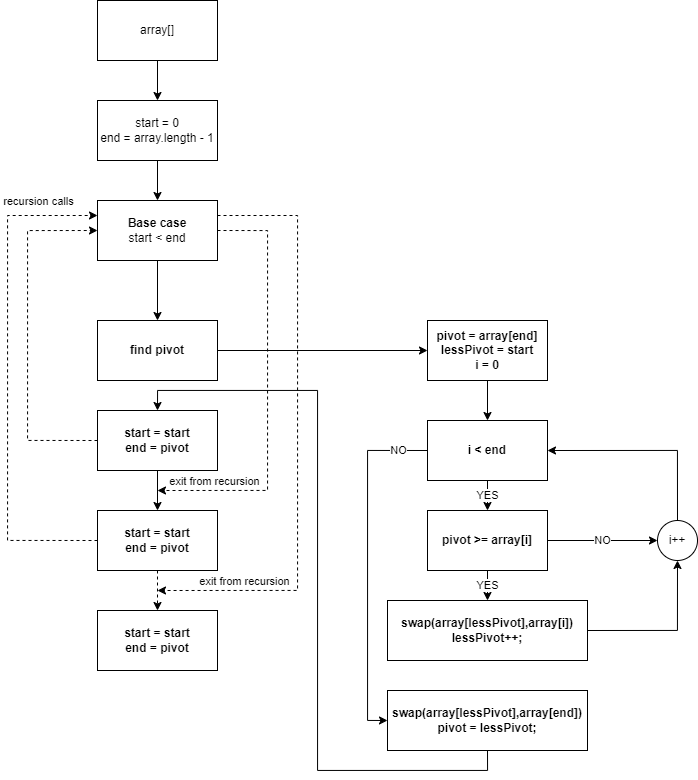

The diagram above was exported from draw.io. Its source (the exported page's mxGraphModel, read from the mxfile embedded in the PNG):
<mxGraphModel dx="1673" dy="829" grid="1" gridSize="10" guides="1" tooltips="1" connect="1" arrows="1" fold="1" page="1" pageScale="1" pageWidth="850" pageHeight="1100" math="0" shadow="0">
  <root>
    <mxCell id="0" />
    <mxCell id="1" parent="0" />
    <mxCell id="Z1iJYaeFkP32IaYk7juB-6" style="edgeStyle=orthogonalEdgeStyle;rounded=0;orthogonalLoop=1;jettySize=auto;html=1;" parent="1" source="Z1iJYaeFkP32IaYk7juB-1" edge="1">
      <mxGeometry relative="1" as="geometry">
        <mxPoint x="260" y="360.0000000000001" as="targetPoint" />
      </mxGeometry>
    </mxCell>
    <mxCell id="Z1iJYaeFkP32IaYk7juB-17" style="edgeStyle=orthogonalEdgeStyle;rounded=0;orthogonalLoop=1;jettySize=auto;html=1;exitX=1;exitY=0.5;exitDx=0;exitDy=0;dashed=1;" parent="1" source="Z1iJYaeFkP32IaYk7juB-1" edge="1">
      <mxGeometry relative="1" as="geometry">
        <mxPoint x="260" y="530" as="targetPoint" />
        <Array as="points">
          <mxPoint x="370" y="270" />
          <mxPoint x="370" y="530" />
        </Array>
      </mxGeometry>
    </mxCell>
    <mxCell id="Z1iJYaeFkP32IaYk7juB-21" style="edgeStyle=orthogonalEdgeStyle;rounded=0;orthogonalLoop=1;jettySize=auto;html=1;exitX=1;exitY=0.25;exitDx=0;exitDy=0;dashed=1;" parent="1" source="Z1iJYaeFkP32IaYk7juB-1" edge="1">
      <mxGeometry relative="1" as="geometry">
        <mxPoint x="260" y="630" as="targetPoint" />
        <Array as="points">
          <mxPoint x="400" y="255" />
          <mxPoint x="400" y="630" />
        </Array>
      </mxGeometry>
    </mxCell>
    <mxCell id="Z1iJYaeFkP32IaYk7juB-1" value="&lt;span&gt;&lt;b&gt;Base case&lt;/b&gt;&lt;/span&gt;&lt;br&gt;start &amp;lt; end" style="rounded=0;whiteSpace=wrap;html=1;" parent="1" vertex="1">
      <mxGeometry x="200" y="240" width="120" height="60" as="geometry" />
    </mxCell>
    <mxCell id="Z1iJYaeFkP32IaYk7juB-2" style="edgeStyle=orthogonalEdgeStyle;rounded=0;orthogonalLoop=1;jettySize=auto;html=1;exitX=0.5;exitY=1;exitDx=0;exitDy=0;entryX=0.5;entryY=0;entryDx=0;entryDy=0;" parent="1" edge="1">
      <mxGeometry relative="1" as="geometry">
        <mxPoint x="260" y="200" as="sourcePoint" />
        <mxPoint x="260" y="240" as="targetPoint" />
      </mxGeometry>
    </mxCell>
    <mxCell id="Z1iJYaeFkP32IaYk7juB-3" value="start = 0&lt;br&gt;end = array.length - 1" style="rounded=0;whiteSpace=wrap;html=1;" parent="1" vertex="1">
      <mxGeometry x="200" y="140" width="120" height="60" as="geometry" />
    </mxCell>
    <mxCell id="Z1iJYaeFkP32IaYk7juB-4" style="edgeStyle=orthogonalEdgeStyle;rounded=0;orthogonalLoop=1;jettySize=auto;html=1;exitX=0.5;exitY=1;exitDx=0;exitDy=0;entryX=0.5;entryY=0;entryDx=0;entryDy=0;" parent="1" target="Z1iJYaeFkP32IaYk7juB-3" edge="1">
      <mxGeometry relative="1" as="geometry">
        <mxPoint x="260" y="100" as="sourcePoint" />
      </mxGeometry>
    </mxCell>
    <mxCell id="Z1iJYaeFkP32IaYk7juB-5" value="array[]" style="rounded=0;whiteSpace=wrap;html=1;" parent="1" vertex="1">
      <mxGeometry x="200" y="40" width="120" height="60" as="geometry" />
    </mxCell>
    <mxCell id="Z1iJYaeFkP32IaYk7juB-8" style="edgeStyle=orthogonalEdgeStyle;rounded=0;orthogonalLoop=1;jettySize=auto;html=1;entryX=0;entryY=0.5;entryDx=0;entryDy=0;" parent="1" source="Z1iJYaeFkP32IaYk7juB-7" edge="1" target="Z1iJYaeFkP32IaYk7juB-16">
      <mxGeometry relative="1" as="geometry">
        <mxPoint x="430" y="390.0000000000001" as="targetPoint" />
      </mxGeometry>
    </mxCell>
    <mxCell id="Z1iJYaeFkP32IaYk7juB-7" value="&lt;b&gt;find pivot&lt;/b&gt;" style="rounded=0;whiteSpace=wrap;html=1;" parent="1" vertex="1">
      <mxGeometry x="200" y="360" width="120" height="60" as="geometry" />
    </mxCell>
    <mxCell id="Z1iJYaeFkP32IaYk7juB-11" style="edgeStyle=orthogonalEdgeStyle;rounded=0;orthogonalLoop=1;jettySize=auto;html=1;exitX=0;exitY=0.5;exitDx=0;exitDy=0;entryX=0;entryY=0.5;entryDx=0;entryDy=0;dashed=1;" parent="1" source="Z1iJYaeFkP32IaYk7juB-9" target="Z1iJYaeFkP32IaYk7juB-1" edge="1">
      <mxGeometry relative="1" as="geometry">
        <Array as="points">
          <mxPoint x="130" y="480" />
          <mxPoint x="130" y="270" />
        </Array>
      </mxGeometry>
    </mxCell>
    <mxCell id="Z1iJYaeFkP32IaYk7juB-13" style="edgeStyle=orthogonalEdgeStyle;rounded=0;orthogonalLoop=1;jettySize=auto;html=1;exitX=0.5;exitY=1;exitDx=0;exitDy=0;entryX=0.5;entryY=0;entryDx=0;entryDy=0;" parent="1" source="Z1iJYaeFkP32IaYk7juB-9" target="Z1iJYaeFkP32IaYk7juB-12" edge="1">
      <mxGeometry relative="1" as="geometry" />
    </mxCell>
    <mxCell id="Z1iJYaeFkP32IaYk7juB-9" value="&lt;b&gt;start = start&lt;br&gt;end = pivot&lt;br&gt;&lt;/b&gt;" style="rounded=0;whiteSpace=wrap;html=1;" parent="1" vertex="1">
      <mxGeometry x="200" y="450" width="120" height="60" as="geometry" />
    </mxCell>
    <mxCell id="Z1iJYaeFkP32IaYk7juB-14" style="edgeStyle=orthogonalEdgeStyle;rounded=0;orthogonalLoop=1;jettySize=auto;html=1;exitX=0;exitY=0.5;exitDx=0;exitDy=0;entryX=0;entryY=0.25;entryDx=0;entryDy=0;dashed=1;" parent="1" source="Z1iJYaeFkP32IaYk7juB-12" target="Z1iJYaeFkP32IaYk7juB-1" edge="1">
      <mxGeometry relative="1" as="geometry">
        <Array as="points">
          <mxPoint x="110" y="580" />
          <mxPoint x="110" y="255" />
        </Array>
      </mxGeometry>
    </mxCell>
    <mxCell id="Z1iJYaeFkP32IaYk7juB-20" style="edgeStyle=orthogonalEdgeStyle;rounded=0;orthogonalLoop=1;jettySize=auto;html=1;exitX=0.5;exitY=1;exitDx=0;exitDy=0;entryX=0.5;entryY=0;entryDx=0;entryDy=0;dashed=1;" parent="1" source="Z1iJYaeFkP32IaYk7juB-12" target="Z1iJYaeFkP32IaYk7juB-18" edge="1">
      <mxGeometry relative="1" as="geometry" />
    </mxCell>
    <mxCell id="Z1iJYaeFkP32IaYk7juB-12" value="&lt;b&gt;start = start&lt;br&gt;end = pivot&lt;br&gt;&lt;/b&gt;" style="rounded=0;whiteSpace=wrap;html=1;" parent="1" vertex="1">
      <mxGeometry x="200" y="550" width="120" height="60" as="geometry" />
    </mxCell>
    <mxCell id="Z1iJYaeFkP32IaYk7juB-15" value="recursion calls" style="edgeLabel;html=1;align=center;verticalAlign=middle;resizable=0;points=[];" parent="1" vertex="1" connectable="0">
      <mxGeometry x="140.00310840269526" y="240" as="geometry" />
    </mxCell>
    <mxCell id="Z1iJYaeFkP32IaYk7juB-24" style="edgeStyle=orthogonalEdgeStyle;rounded=0;orthogonalLoop=1;jettySize=auto;html=1;exitX=0.5;exitY=1;exitDx=0;exitDy=0;entryX=0.5;entryY=0;entryDx=0;entryDy=0;" parent="1" source="Z1iJYaeFkP32IaYk7juB-16" target="Z1iJYaeFkP32IaYk7juB-23" edge="1">
      <mxGeometry relative="1" as="geometry" />
    </mxCell>
    <mxCell id="Z1iJYaeFkP32IaYk7juB-16" value="&lt;b&gt;pivot = array[end]&lt;br&gt;lessPivot = start&lt;br&gt;i = 0&lt;br&gt;&lt;/b&gt;" style="rounded=0;whiteSpace=wrap;html=1;" parent="1" vertex="1">
      <mxGeometry x="530" y="360" width="120" height="60" as="geometry" />
    </mxCell>
    <mxCell id="Z1iJYaeFkP32IaYk7juB-18" value="&lt;b&gt;start = start&lt;br&gt;end = pivot&lt;br&gt;&lt;/b&gt;" style="rounded=0;whiteSpace=wrap;html=1;" parent="1" vertex="1">
      <mxGeometry x="200" y="650" width="120" height="60" as="geometry" />
    </mxCell>
    <mxCell id="Z1iJYaeFkP32IaYk7juB-19" value="exit from recursion" style="edgeLabel;html=1;align=center;verticalAlign=middle;resizable=0;points=[];" parent="1" vertex="1" connectable="0">
      <mxGeometry x="290.00310840269526" y="520" as="geometry">
        <mxPoint x="26" as="offset" />
      </mxGeometry>
    </mxCell>
    <mxCell id="Z1iJYaeFkP32IaYk7juB-22" value="exit from recursion" style="edgeLabel;html=1;align=center;verticalAlign=middle;resizable=0;points=[];" parent="1" vertex="1" connectable="0">
      <mxGeometry x="320.00310840269526" y="620" as="geometry">
        <mxPoint x="26" as="offset" />
      </mxGeometry>
    </mxCell>
    <mxCell id="nTsCquElNK_fy3WV3YeH-8" style="edgeStyle=orthogonalEdgeStyle;rounded=0;orthogonalLoop=1;jettySize=auto;html=1;exitX=0;exitY=0.5;exitDx=0;exitDy=0;entryX=0;entryY=0.5;entryDx=0;entryDy=0;" edge="1" parent="1" source="Z1iJYaeFkP32IaYk7juB-23" target="nTsCquElNK_fy3WV3YeH-10">
      <mxGeometry relative="1" as="geometry">
        <mxPoint x="460" y="740" as="targetPoint" />
        <Array as="points">
          <mxPoint x="470" y="490" />
          <mxPoint x="470" y="760" />
        </Array>
      </mxGeometry>
    </mxCell>
    <mxCell id="nTsCquElNK_fy3WV3YeH-9" value="NO" style="edgeLabel;html=1;align=center;verticalAlign=middle;resizable=0;points=[];" vertex="1" connectable="0" parent="nTsCquElNK_fy3WV3YeH-8">
      <mxGeometry x="-0.8289" y="-1" relative="1" as="geometry">
        <mxPoint as="offset" />
      </mxGeometry>
    </mxCell>
    <mxCell id="Z1iJYaeFkP32IaYk7juB-23" value="&lt;b&gt;i &amp;lt; end&lt;br&gt;&lt;/b&gt;" style="rounded=0;whiteSpace=wrap;html=1;" parent="1" vertex="1">
      <mxGeometry x="530" y="460" width="120" height="60" as="geometry" />
    </mxCell>
    <mxCell id="Z1iJYaeFkP32IaYk7juB-28" value="YES" style="edgeStyle=orthogonalEdgeStyle;rounded=0;orthogonalLoop=1;jettySize=auto;html=1;exitX=0.5;exitY=1;exitDx=0;exitDy=0;entryX=0.5;entryY=0;entryDx=0;entryDy=0;" parent="1" target="Z1iJYaeFkP32IaYk7juB-29" edge="1">
      <mxGeometry relative="1" as="geometry">
        <mxPoint x="590" y="520" as="sourcePoint" />
      </mxGeometry>
    </mxCell>
    <mxCell id="nTsCquElNK_fy3WV3YeH-1" value="YES" style="edgeStyle=orthogonalEdgeStyle;rounded=0;orthogonalLoop=1;jettySize=auto;html=1;exitX=0.5;exitY=1;exitDx=0;exitDy=0;" edge="1" parent="1" source="Z1iJYaeFkP32IaYk7juB-29">
      <mxGeometry relative="1" as="geometry">
        <mxPoint x="590" y="640" as="targetPoint" />
      </mxGeometry>
    </mxCell>
    <mxCell id="nTsCquElNK_fy3WV3YeH-4" value="NO" style="edgeStyle=orthogonalEdgeStyle;rounded=0;orthogonalLoop=1;jettySize=auto;html=1;exitX=1;exitY=0.5;exitDx=0;exitDy=0;" edge="1" parent="1" source="Z1iJYaeFkP32IaYk7juB-29">
      <mxGeometry relative="1" as="geometry">
        <mxPoint x="760" y="580" as="targetPoint" />
      </mxGeometry>
    </mxCell>
    <mxCell id="Z1iJYaeFkP32IaYk7juB-29" value="&lt;b&gt;pivot &amp;gt;= array[i]&lt;br&gt;&lt;/b&gt;" style="rounded=0;whiteSpace=wrap;html=1;" parent="1" vertex="1">
      <mxGeometry x="530" y="550" width="120" height="60" as="geometry" />
    </mxCell>
    <mxCell id="nTsCquElNK_fy3WV3YeH-6" style="edgeStyle=orthogonalEdgeStyle;rounded=0;orthogonalLoop=1;jettySize=auto;html=1;exitX=1;exitY=0.5;exitDx=0;exitDy=0;entryX=0.5;entryY=1;entryDx=0;entryDy=0;" edge="1" parent="1" source="nTsCquElNK_fy3WV3YeH-2" target="nTsCquElNK_fy3WV3YeH-5">
      <mxGeometry relative="1" as="geometry" />
    </mxCell>
    <mxCell id="nTsCquElNK_fy3WV3YeH-2" value="&lt;b&gt;swap(array[lessPivot],array[i])&lt;br&gt;lessPivot++;&lt;br&gt;&lt;/b&gt;" style="rounded=0;whiteSpace=wrap;html=1;" vertex="1" parent="1">
      <mxGeometry x="490" y="640" width="200" height="60" as="geometry" />
    </mxCell>
    <mxCell id="nTsCquElNK_fy3WV3YeH-7" style="edgeStyle=orthogonalEdgeStyle;rounded=0;orthogonalLoop=1;jettySize=auto;html=1;exitX=0.5;exitY=0;exitDx=0;exitDy=0;entryX=1;entryY=0.5;entryDx=0;entryDy=0;" edge="1" parent="1" source="nTsCquElNK_fy3WV3YeH-5" target="Z1iJYaeFkP32IaYk7juB-23">
      <mxGeometry relative="1" as="geometry" />
    </mxCell>
    <mxCell id="nTsCquElNK_fy3WV3YeH-5" value="i++" style="ellipse;whiteSpace=wrap;html=1;aspect=fixed;" vertex="1" parent="1">
      <mxGeometry x="760" y="560" width="40" height="40" as="geometry" />
    </mxCell>
    <mxCell id="nTsCquElNK_fy3WV3YeH-11" style="edgeStyle=orthogonalEdgeStyle;rounded=0;orthogonalLoop=1;jettySize=auto;html=1;exitX=0.5;exitY=1;exitDx=0;exitDy=0;entryX=0.5;entryY=0;entryDx=0;entryDy=0;" edge="1" parent="1" source="nTsCquElNK_fy3WV3YeH-10" target="Z1iJYaeFkP32IaYk7juB-9">
      <mxGeometry relative="1" as="geometry">
        <Array as="points">
          <mxPoint x="590" y="810" />
          <mxPoint x="420" y="810" />
          <mxPoint x="420" y="430" />
          <mxPoint x="260" y="430" />
        </Array>
      </mxGeometry>
    </mxCell>
    <mxCell id="nTsCquElNK_fy3WV3YeH-10" value="&lt;b&gt;swap(array[lessPivot],array[end])&lt;br&gt;&lt;/b&gt;&lt;b&gt;pivot = lessPivot;&lt;br&gt;&lt;/b&gt;" style="rounded=0;whiteSpace=wrap;html=1;" vertex="1" parent="1">
      <mxGeometry x="490" y="730" width="200" height="60" as="geometry" />
    </mxCell>
  </root>
</mxGraphModel>